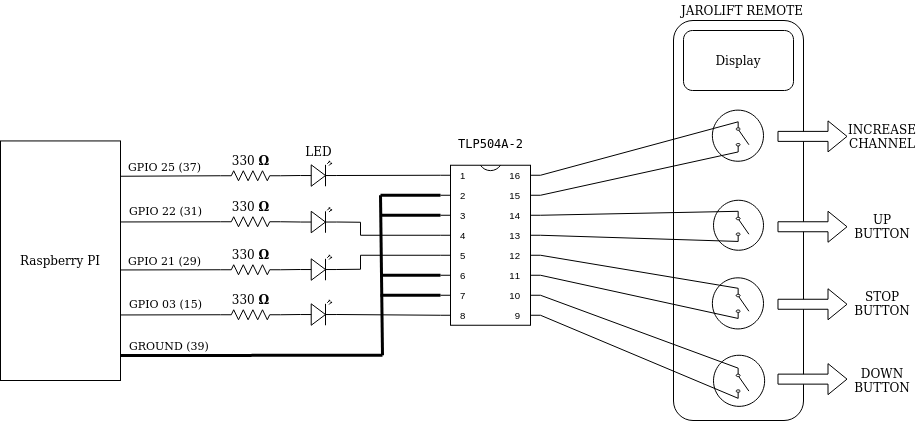

The diagram above was exported from draw.io. Its source (the exported page's mxGraphModel, read from the mxfile embedded in the PNG):
<mxGraphModel dx="1352" dy="744" grid="1" gridSize="10" guides="1" tooltips="1" connect="1" arrows="1" fold="1" page="1" pageScale="1" pageWidth="1100" pageHeight="850" background="#ffffff" math="0" shadow="0">
  <root>
    <mxCell id="0" />
    <mxCell id="1" parent="0" />
    <mxCell id="_Cuqky-LI8omMsmbqgtK-33" value="" style="rounded=1;whiteSpace=wrap;html=1;strokeColor=#000000;" parent="1" vertex="1">
      <mxGeometry x="706" y="90" width="130" height="400" as="geometry" />
    </mxCell>
    <mxCell id="_Cuqky-LI8omMsmbqgtK-75" value="" style="ellipse;whiteSpace=wrap;html=1;aspect=fixed;" parent="1" vertex="1">
      <mxGeometry x="744.88" y="347.32" width="51.12" height="51.12" as="geometry" />
    </mxCell>
    <mxCell id="_Cuqky-LI8omMsmbqgtK-76" value="" style="ellipse;whiteSpace=wrap;html=1;aspect=fixed;" parent="1" vertex="1">
      <mxGeometry x="746" y="424.75" width="51.12" height="51.12" as="geometry" />
    </mxCell>
    <mxCell id="_Cuqky-LI8omMsmbqgtK-69" value="" style="ellipse;whiteSpace=wrap;html=1;aspect=fixed;" parent="1" vertex="1">
      <mxGeometry x="744.88" y="179.63" width="51.12" height="51.12" as="geometry" />
    </mxCell>
    <mxCell id="_Cuqky-LI8omMsmbqgtK-68" value="" style="ellipse;whiteSpace=wrap;html=1;aspect=fixed;" parent="1" vertex="1">
      <mxGeometry x="746" y="269.75" width="50" height="50" as="geometry" />
    </mxCell>
    <mxCell id="_Cuqky-LI8omMsmbqgtK-1" value="&lt;meta http-equiv=&quot;content-type&quot; content=&quot;text/html; charset=UTF-8&quot;&gt;&lt;pre style=&quot;background-color:#ffffff;color:#000000;font-family:'DejaVu Sans Mono';font-size:9.0pt;&quot;&gt;TLP504A-2&lt;/pre&gt;" style="shadow=0;dashed=0;align=center;html=1;strokeWidth=1;shape=mxgraph.electrical.logic_gates.dual_inline_ic;labelNames=a,b,c,d,e,f,g,h,i,j,k,l,m,n,o,p,q,r,s,t;rotation=0;labelPosition=center;verticalLabelPosition=top;verticalAlign=bottom;" parent="1" vertex="1">
      <mxGeometry x="473" y="234.75" width="100" height="160" as="geometry" />
    </mxCell>
    <mxCell id="_Cuqky-LI8omMsmbqgtK-2" value="LED" style="verticalLabelPosition=top;shadow=0;dashed=0;align=center;html=1;verticalAlign=bottom;shape=mxgraph.electrical.opto_electronics.led_2;pointerEvents=1;labelPosition=center;" parent="1" vertex="1">
      <mxGeometry x="333" y="230.75" width="35.71" height="25" as="geometry" />
    </mxCell>
    <mxCell id="_Cuqky-LI8omMsmbqgtK-3" value="" style="verticalLabelPosition=bottom;shadow=0;dashed=0;align=center;html=1;verticalAlign=top;shape=mxgraph.electrical.opto_electronics.led_2;pointerEvents=1;" parent="1" vertex="1">
      <mxGeometry x="333" y="277.25" width="35.71" height="25" as="geometry" />
    </mxCell>
    <mxCell id="_Cuqky-LI8omMsmbqgtK-4" value="" style="verticalLabelPosition=bottom;shadow=0;dashed=0;align=center;html=1;verticalAlign=top;shape=mxgraph.electrical.opto_electronics.led_2;pointerEvents=1;" parent="1" vertex="1">
      <mxGeometry x="333" y="324.75" width="35.71" height="25" as="geometry" />
    </mxCell>
    <mxCell id="_Cuqky-LI8omMsmbqgtK-5" value="" style="endArrow=none;html=1;entryX=0;entryY=0;entryDx=0;entryDy=90;entryPerimeter=0;exitX=1;exitY=0.57;exitDx=0;exitDy=0;exitPerimeter=0;rounded=0;" parent="1" source="_Cuqky-LI8omMsmbqgtK-4" target="_Cuqky-LI8omMsmbqgtK-1" edge="1">
      <mxGeometry width="50" height="50" relative="1" as="geometry">
        <mxPoint x="383" y="354.75" as="sourcePoint" />
        <mxPoint x="483" y="354.75" as="targetPoint" />
        <Array as="points">
          <mxPoint x="393" y="338.75" />
          <mxPoint x="393" y="324.75" />
        </Array>
      </mxGeometry>
    </mxCell>
    <mxCell id="_Cuqky-LI8omMsmbqgtK-6" value="" style="endArrow=none;html=1;entryX=0;entryY=0;entryDx=0;entryDy=70;entryPerimeter=0;exitX=1;exitY=0.57;exitDx=0;exitDy=0;exitPerimeter=0;rounded=0;" parent="1" source="_Cuqky-LI8omMsmbqgtK-3" target="_Cuqky-LI8omMsmbqgtK-1" edge="1">
      <mxGeometry width="50" height="50" relative="1" as="geometry">
        <mxPoint x="358.71000000000004" y="337" as="sourcePoint" />
        <mxPoint x="483" y="334.75" as="targetPoint" />
        <Array as="points">
          <mxPoint x="393" y="291.75" />
          <mxPoint x="393" y="304.75" />
        </Array>
      </mxGeometry>
    </mxCell>
    <mxCell id="_Cuqky-LI8omMsmbqgtK-7" value="" style="endArrow=none;html=1;entryX=0;entryY=0;entryDx=0;entryDy=150;entryPerimeter=0;exitX=1;exitY=0.57;exitDx=0;exitDy=0;exitPerimeter=0;" parent="1" source="_Cuqky-LI8omMsmbqgtK-8" target="_Cuqky-LI8omMsmbqgtK-1" edge="1">
      <mxGeometry width="50" height="50" relative="1" as="geometry">
        <mxPoint x="369" y="374.75" as="sourcePoint" />
        <mxPoint x="493" y="344.75" as="targetPoint" />
      </mxGeometry>
    </mxCell>
    <mxCell id="_Cuqky-LI8omMsmbqgtK-8" value="" style="verticalLabelPosition=bottom;shadow=0;dashed=0;align=center;html=1;verticalAlign=top;shape=mxgraph.electrical.opto_electronics.led_2;pointerEvents=1;" parent="1" vertex="1">
      <mxGeometry x="333" y="369.75" width="35.71" height="25" as="geometry" />
    </mxCell>
    <mxCell id="_Cuqky-LI8omMsmbqgtK-9" value="" style="endArrow=none;html=1;entryX=0;entryY=0;entryDx=0;entryDy=10;entryPerimeter=0;exitX=1;exitY=0.57;exitDx=0;exitDy=0;exitPerimeter=0;" parent="1" source="_Cuqky-LI8omMsmbqgtK-2" target="_Cuqky-LI8omMsmbqgtK-1" edge="1">
      <mxGeometry width="50" height="50" relative="1" as="geometry">
        <mxPoint x="383" y="274.75" as="sourcePoint" />
        <mxPoint x="483" y="274.75" as="targetPoint" />
      </mxGeometry>
    </mxCell>
    <mxCell id="_Cuqky-LI8omMsmbqgtK-10" value="" style="endArrow=none;html=1;fillColor=#e1d5e7;strokeColor=#000000;strokeWidth=3;exitX=0.5;exitY=0;exitDx=0;exitDy=0;exitPerimeter=0;" parent="1" edge="1">
      <mxGeometry width="50" height="50" relative="1" as="geometry">
        <mxPoint x="415.0000000000002" y="424.75" as="sourcePoint" />
        <mxPoint x="413" y="264.75" as="targetPoint" />
      </mxGeometry>
    </mxCell>
    <mxCell id="_Cuqky-LI8omMsmbqgtK-11" value="" style="endArrow=none;html=1;exitX=0;exitY=0;exitDx=0;exitDy=130;exitPerimeter=0;strokeWidth=3;" parent="1" source="_Cuqky-LI8omMsmbqgtK-1" edge="1">
      <mxGeometry width="50" height="50" relative="1" as="geometry">
        <mxPoint x="433" y="384.75" as="sourcePoint" />
        <mxPoint x="413" y="364.75" as="targetPoint" />
      </mxGeometry>
    </mxCell>
    <mxCell id="_Cuqky-LI8omMsmbqgtK-12" value="" style="endArrow=none;html=1;exitX=0;exitY=0;exitDx=0;exitDy=110;exitPerimeter=0;strokeWidth=3;" parent="1" source="_Cuqky-LI8omMsmbqgtK-1" edge="1">
      <mxGeometry width="50" height="50" relative="1" as="geometry">
        <mxPoint x="483" y="374.75" as="sourcePoint" />
        <mxPoint x="413" y="344.75" as="targetPoint" />
      </mxGeometry>
    </mxCell>
    <mxCell id="_Cuqky-LI8omMsmbqgtK-13" value="" style="endArrow=none;html=1;exitX=0;exitY=0;exitDx=0;exitDy=50;exitPerimeter=0;strokeWidth=3;" parent="1" source="_Cuqky-LI8omMsmbqgtK-1" edge="1">
      <mxGeometry width="50" height="50" relative="1" as="geometry">
        <mxPoint x="493" y="384.75" as="sourcePoint" />
        <mxPoint x="413" y="284.75" as="targetPoint" />
      </mxGeometry>
    </mxCell>
    <mxCell id="_Cuqky-LI8omMsmbqgtK-14" value="" style="endArrow=none;html=1;exitX=0;exitY=0;exitDx=0;exitDy=30;exitPerimeter=0;strokeColor=#000000;strokeWidth=3;" parent="1" source="_Cuqky-LI8omMsmbqgtK-1" edge="1">
      <mxGeometry width="50" height="50" relative="1" as="geometry">
        <mxPoint x="503" y="394.75" as="sourcePoint" />
        <mxPoint x="413" y="264.75" as="targetPoint" />
      </mxGeometry>
    </mxCell>
    <mxCell id="_Cuqky-LI8omMsmbqgtK-15" value="330&amp;nbsp;&lt;b&gt;Ω&lt;/b&gt;" style="verticalLabelPosition=top;shadow=0;dashed=0;align=center;html=1;verticalAlign=bottom;strokeWidth=1;shape=mxgraph.electrical.resistors.resistor_2;rounded=1;comic=0;labelBackgroundColor=none;fontFamily=Verdana;fontSize=12;labelPosition=center;" parent="1" vertex="1">
      <mxGeometry x="253" y="240.25" width="60" height="10" as="geometry" />
    </mxCell>
    <mxCell id="_Cuqky-LI8omMsmbqgtK-16" value="" style="endArrow=none;html=1;strokeColor=#000000;strokeWidth=1;entryX=0;entryY=0.57;entryDx=0;entryDy=0;entryPerimeter=0;exitX=1;exitY=0.5;exitDx=0;exitDy=0;exitPerimeter=0;" parent="1" source="_Cuqky-LI8omMsmbqgtK-15" target="_Cuqky-LI8omMsmbqgtK-2" edge="1">
      <mxGeometry width="50" height="50" relative="1" as="geometry">
        <mxPoint x="113" y="324.75" as="sourcePoint" />
        <mxPoint x="163" y="274.75" as="targetPoint" />
      </mxGeometry>
    </mxCell>
    <mxCell id="_Cuqky-LI8omMsmbqgtK-17" value="330&amp;nbsp;&lt;b&gt;Ω&lt;/b&gt;" style="verticalLabelPosition=top;shadow=0;dashed=0;align=center;html=1;verticalAlign=bottom;strokeWidth=1;shape=mxgraph.electrical.resistors.resistor_2;rounded=1;comic=0;labelBackgroundColor=none;fontFamily=Verdana;fontSize=12;labelPosition=center;" parent="1" vertex="1">
      <mxGeometry x="253" y="286.25" width="60" height="10" as="geometry" />
    </mxCell>
    <mxCell id="_Cuqky-LI8omMsmbqgtK-18" value="330&amp;nbsp;&lt;b&gt;Ω&lt;/b&gt;" style="verticalLabelPosition=top;shadow=0;dashed=0;align=center;html=1;verticalAlign=bottom;strokeWidth=1;shape=mxgraph.electrical.resistors.resistor_2;rounded=1;comic=0;labelBackgroundColor=none;fontFamily=Verdana;fontSize=12;labelPosition=center;" parent="1" vertex="1">
      <mxGeometry x="253" y="334.25" width="60" height="10" as="geometry" />
    </mxCell>
    <mxCell id="_Cuqky-LI8omMsmbqgtK-19" value="" style="endArrow=none;html=1;strokeColor=#000000;strokeWidth=1;entryX=0;entryY=0.57;entryDx=0;entryDy=0;entryPerimeter=0;exitX=1;exitY=0.5;exitDx=0;exitDy=0;exitPerimeter=0;" parent="1" source="_Cuqky-LI8omMsmbqgtK-18" edge="1">
      <mxGeometry width="50" height="50" relative="1" as="geometry">
        <mxPoint x="113" y="418.75" as="sourcePoint" />
        <mxPoint x="333" y="339" as="targetPoint" />
      </mxGeometry>
    </mxCell>
    <mxCell id="_Cuqky-LI8omMsmbqgtK-20" value="330&amp;nbsp;&lt;b&gt;Ω&lt;/b&gt;" style="verticalLabelPosition=top;shadow=0;dashed=0;align=center;html=1;verticalAlign=bottom;strokeWidth=1;shape=mxgraph.electrical.resistors.resistor_2;rounded=1;comic=0;labelBackgroundColor=none;fontFamily=Verdana;fontSize=12;labelPosition=center;" parent="1" vertex="1">
      <mxGeometry x="253" y="379.25" width="60" height="10" as="geometry" />
    </mxCell>
    <mxCell id="_Cuqky-LI8omMsmbqgtK-21" value="" style="endArrow=none;html=1;strokeColor=#000000;strokeWidth=1;entryX=0;entryY=0.57;entryDx=0;entryDy=0;entryPerimeter=0;exitX=1;exitY=0.5;exitDx=0;exitDy=0;exitPerimeter=0;" parent="1" source="_Cuqky-LI8omMsmbqgtK-20" edge="1">
      <mxGeometry width="50" height="50" relative="1" as="geometry">
        <mxPoint x="113" y="463.75" as="sourcePoint" />
        <mxPoint x="333" y="384" as="targetPoint" />
      </mxGeometry>
    </mxCell>
    <mxCell id="_Cuqky-LI8omMsmbqgtK-22" value="" style="endArrow=none;html=1;strokeColor=#000000;strokeWidth=1;entryX=0;entryY=0.57;entryDx=0;entryDy=0;entryPerimeter=0;exitX=1;exitY=0.5;exitDx=0;exitDy=0;exitPerimeter=0;" parent="1" source="_Cuqky-LI8omMsmbqgtK-17" target="_Cuqky-LI8omMsmbqgtK-3" edge="1">
      <mxGeometry width="50" height="50" relative="1" as="geometry">
        <mxPoint x="293" y="291.75" as="sourcePoint" />
        <mxPoint x="343" y="255" as="targetPoint" />
      </mxGeometry>
    </mxCell>
    <mxCell id="_Cuqky-LI8omMsmbqgtK-25" value="" style="endArrow=none;html=1;entryX=0;entryY=0.5;entryDx=0;entryDy=0;entryPerimeter=0;" parent="1" target="_Cuqky-LI8omMsmbqgtK-15" edge="1">
      <mxGeometry width="50" height="50" relative="1" as="geometry">
        <mxPoint x="153" y="245.75" as="sourcePoint" />
        <mxPoint x="403" y="294.75" as="targetPoint" />
      </mxGeometry>
    </mxCell>
    <mxCell id="_Cuqky-LI8omMsmbqgtK-26" value="" style="endArrow=none;html=1;entryX=0;entryY=0.5;entryDx=0;entryDy=0;entryPerimeter=0;" parent="1" target="_Cuqky-LI8omMsmbqgtK-17" edge="1">
      <mxGeometry width="50" height="50" relative="1" as="geometry">
        <mxPoint x="153" y="291.46000000000004" as="sourcePoint" />
        <mxPoint x="243" y="290.96000000000004" as="targetPoint" />
      </mxGeometry>
    </mxCell>
    <mxCell id="_Cuqky-LI8omMsmbqgtK-27" value="" style="endArrow=none;html=1;entryX=0;entryY=0.5;entryDx=0;entryDy=0;entryPerimeter=0;" parent="1" target="_Cuqky-LI8omMsmbqgtK-18" edge="1">
      <mxGeometry width="50" height="50" relative="1" as="geometry">
        <mxPoint x="153" y="339.46000000000004" as="sourcePoint" />
        <mxPoint x="250" y="339" as="targetPoint" />
      </mxGeometry>
    </mxCell>
    <mxCell id="_Cuqky-LI8omMsmbqgtK-28" value="" style="endArrow=none;html=1;entryX=0;entryY=0.5;entryDx=0;entryDy=0;entryPerimeter=0;" parent="1" target="_Cuqky-LI8omMsmbqgtK-20" edge="1">
      <mxGeometry width="50" height="50" relative="1" as="geometry">
        <mxPoint x="153" y="384.46000000000004" as="sourcePoint" />
        <mxPoint x="243" y="383.96000000000004" as="targetPoint" />
      </mxGeometry>
    </mxCell>
    <mxCell id="_Cuqky-LI8omMsmbqgtK-32" value="GPIO 03 (15)" style="text;html=1;strokeColor=none;fillColor=none;align=left;verticalAlign=middle;whiteSpace=wrap;rounded=0;fontSize=11;" parent="1" vertex="1">
      <mxGeometry x="160" y="362.88" width="94" height="20" as="geometry" />
    </mxCell>
    <mxCell id="_Cuqky-LI8omMsmbqgtK-34" value="Display" style="rounded=1;whiteSpace=wrap;html=1;strokeColor=#000000;" parent="1" vertex="1">
      <mxGeometry x="716" y="100" width="110" height="60" as="geometry" />
    </mxCell>
    <mxCell id="_Cuqky-LI8omMsmbqgtK-35" value="JAROLIFT REMOTE" style="text;html=1;strokeColor=none;fillColor=none;align=center;verticalAlign=middle;whiteSpace=wrap;rounded=0;" parent="1" vertex="1">
      <mxGeometry x="710.01" y="70" width="130" height="20" as="geometry" />
    </mxCell>
    <mxCell id="_Cuqky-LI8omMsmbqgtK-38" value="" style="pointerEvents=1;verticalLabelPosition=bottom;shadow=0;dashed=0;align=center;html=1;verticalAlign=top;shape=mxgraph.electrical.electro-mechanical.simple_switch;rotation=90;" parent="1" vertex="1">
      <mxGeometry x="759.9399999999999" y="200" width="30.16" height="12.75" as="geometry" />
    </mxCell>
    <mxCell id="_Cuqky-LI8omMsmbqgtK-42" value="" style="pointerEvents=1;verticalLabelPosition=bottom;shadow=0;dashed=0;align=center;html=1;verticalAlign=top;shape=mxgraph.electrical.electro-mechanical.simple_switch;rotation=90;" parent="1" vertex="1">
      <mxGeometry x="759.9399999999999" y="289.5" width="30.16" height="12.75" as="geometry" />
    </mxCell>
    <mxCell id="_Cuqky-LI8omMsmbqgtK-43" value="" style="pointerEvents=1;verticalLabelPosition=bottom;shadow=0;dashed=0;align=center;html=1;verticalAlign=top;shape=mxgraph.electrical.electro-mechanical.simple_switch;rotation=90;" parent="1" vertex="1">
      <mxGeometry x="759.93" y="366.5" width="30.16" height="12.75" as="geometry" />
    </mxCell>
    <mxCell id="_Cuqky-LI8omMsmbqgtK-44" value="" style="pointerEvents=1;verticalLabelPosition=bottom;shadow=0;dashed=0;align=center;html=1;verticalAlign=top;shape=mxgraph.electrical.electro-mechanical.simple_switch;rotation=90;" parent="1" vertex="1">
      <mxGeometry x="759.94" y="446.37" width="30.15" height="12.75" as="geometry" />
    </mxCell>
    <mxCell id="_Cuqky-LI8omMsmbqgtK-45" value="" style="endArrow=none;html=1;entryX=0;entryY=0.84;entryDx=0;entryDy=0;entryPerimeter=0;exitX=1;exitY=0;exitDx=0;exitDy=10;exitPerimeter=0;" parent="1" source="_Cuqky-LI8omMsmbqgtK-1" target="_Cuqky-LI8omMsmbqgtK-38" edge="1">
      <mxGeometry width="50" height="50" relative="1" as="geometry">
        <mxPoint x="510" y="410" as="sourcePoint" />
        <mxPoint x="560" y="360" as="targetPoint" />
      </mxGeometry>
    </mxCell>
    <mxCell id="_Cuqky-LI8omMsmbqgtK-46" value="" style="endArrow=none;html=1;entryX=1;entryY=0.84;entryDx=0;entryDy=0;entryPerimeter=0;exitX=1;exitY=0;exitDx=0;exitDy=30;exitPerimeter=0;" parent="1" source="_Cuqky-LI8omMsmbqgtK-1" target="_Cuqky-LI8omMsmbqgtK-38" edge="1">
      <mxGeometry width="50" height="50" relative="1" as="geometry">
        <mxPoint x="510" y="410" as="sourcePoint" />
        <mxPoint x="560" y="360" as="targetPoint" />
      </mxGeometry>
    </mxCell>
    <mxCell id="_Cuqky-LI8omMsmbqgtK-47" value="" style="endArrow=none;html=1;entryX=0;entryY=0.84;entryDx=0;entryDy=0;entryPerimeter=0;exitX=1;exitY=0;exitDx=0;exitDy=50;exitPerimeter=0;" parent="1" source="_Cuqky-LI8omMsmbqgtK-1" target="_Cuqky-LI8omMsmbqgtK-42" edge="1">
      <mxGeometry width="50" height="50" relative="1" as="geometry">
        <mxPoint x="510" y="410" as="sourcePoint" />
        <mxPoint x="560" y="360" as="targetPoint" />
      </mxGeometry>
    </mxCell>
    <mxCell id="_Cuqky-LI8omMsmbqgtK-48" value="" style="endArrow=none;html=1;entryX=1;entryY=0.84;entryDx=0;entryDy=0;entryPerimeter=0;exitX=1;exitY=0;exitDx=0;exitDy=70;exitPerimeter=0;" parent="1" source="_Cuqky-LI8omMsmbqgtK-1" target="_Cuqky-LI8omMsmbqgtK-42" edge="1">
      <mxGeometry width="50" height="50" relative="1" as="geometry">
        <mxPoint x="510" y="410" as="sourcePoint" />
        <mxPoint x="560" y="360" as="targetPoint" />
      </mxGeometry>
    </mxCell>
    <mxCell id="_Cuqky-LI8omMsmbqgtK-49" value="" style="endArrow=none;html=1;entryX=0;entryY=0.84;entryDx=0;entryDy=0;entryPerimeter=0;exitX=1;exitY=0;exitDx=0;exitDy=90;exitPerimeter=0;" parent="1" source="_Cuqky-LI8omMsmbqgtK-1" target="_Cuqky-LI8omMsmbqgtK-43" edge="1">
      <mxGeometry width="50" height="50" relative="1" as="geometry">
        <mxPoint x="510" y="410" as="sourcePoint" />
        <mxPoint x="560" y="360" as="targetPoint" />
      </mxGeometry>
    </mxCell>
    <mxCell id="_Cuqky-LI8omMsmbqgtK-50" value="" style="endArrow=none;html=1;entryX=1;entryY=0.84;entryDx=0;entryDy=0;entryPerimeter=0;exitX=1;exitY=0;exitDx=0;exitDy=110;exitPerimeter=0;" parent="1" source="_Cuqky-LI8omMsmbqgtK-1" target="_Cuqky-LI8omMsmbqgtK-43" edge="1">
      <mxGeometry width="50" height="50" relative="1" as="geometry">
        <mxPoint x="510" y="410" as="sourcePoint" />
        <mxPoint x="560" y="360" as="targetPoint" />
      </mxGeometry>
    </mxCell>
    <mxCell id="_Cuqky-LI8omMsmbqgtK-51" value="" style="endArrow=none;html=1;entryX=0;entryY=0.84;entryDx=0;entryDy=0;entryPerimeter=0;exitX=1;exitY=0;exitDx=0;exitDy=130;exitPerimeter=0;" parent="1" source="_Cuqky-LI8omMsmbqgtK-1" target="_Cuqky-LI8omMsmbqgtK-44" edge="1">
      <mxGeometry width="50" height="50" relative="1" as="geometry">
        <mxPoint x="510" y="410" as="sourcePoint" />
        <mxPoint x="560" y="360" as="targetPoint" />
      </mxGeometry>
    </mxCell>
    <mxCell id="_Cuqky-LI8omMsmbqgtK-52" value="" style="endArrow=none;html=1;entryX=1;entryY=0.84;entryDx=0;entryDy=0;entryPerimeter=0;exitX=1;exitY=0;exitDx=0;exitDy=150;exitPerimeter=0;" parent="1" source="_Cuqky-LI8omMsmbqgtK-1" target="_Cuqky-LI8omMsmbqgtK-44" edge="1">
      <mxGeometry width="50" height="50" relative="1" as="geometry">
        <mxPoint x="510" y="410" as="sourcePoint" />
        <mxPoint x="560" y="360" as="targetPoint" />
      </mxGeometry>
    </mxCell>
    <mxCell id="_Cuqky-LI8omMsmbqgtK-53" value="UP BUTTON" style="text;html=1;strokeColor=none;fillColor=none;align=center;verticalAlign=middle;whiteSpace=wrap;rounded=0;" parent="1" vertex="1">
      <mxGeometry x="880" y="275.88" width="70" height="40" as="geometry" />
    </mxCell>
    <mxCell id="_Cuqky-LI8omMsmbqgtK-57" value="STOP BUTTON" style="text;html=1;strokeColor=none;fillColor=none;align=center;verticalAlign=middle;whiteSpace=wrap;rounded=0;" parent="1" vertex="1">
      <mxGeometry x="880" y="352.88" width="70" height="40" as="geometry" />
    </mxCell>
    <mxCell id="_Cuqky-LI8omMsmbqgtK-58" value="DOWN BUTTON" style="text;html=1;strokeColor=none;fillColor=none;align=center;verticalAlign=middle;whiteSpace=wrap;rounded=0;" parent="1" vertex="1">
      <mxGeometry x="880" y="430.31" width="70" height="40" as="geometry" />
    </mxCell>
    <mxCell id="_Cuqky-LI8omMsmbqgtK-59" value="&lt;div&gt;INCREASE&lt;/div&gt;&lt;div&gt;CHANNEL&lt;/div&gt;" style="text;html=1;strokeColor=none;fillColor=none;align=center;verticalAlign=middle;whiteSpace=wrap;rounded=0;" parent="1" vertex="1">
      <mxGeometry x="880" y="186.37" width="70" height="40" as="geometry" />
    </mxCell>
    <mxCell id="_Cuqky-LI8omMsmbqgtK-62" value="" style="shape=flexArrow;endArrow=block;html=1;exitX=0.723;exitY=0.3;exitDx=0;exitDy=0;exitPerimeter=0;fillColor=#ffffff;" parent="1" edge="1">
      <mxGeometry width="50" height="50" relative="1" as="geometry">
        <mxPoint x="809.9899999999998" y="296.25" as="sourcePoint" />
        <mxPoint x="880" y="296.25" as="targetPoint" />
      </mxGeometry>
    </mxCell>
    <mxCell id="_Cuqky-LI8omMsmbqgtK-63" value="" style="shape=flexArrow;endArrow=block;html=1;exitX=0.723;exitY=0.3;exitDx=0;exitDy=0;exitPerimeter=0;fillColor=#ffffff;" parent="1" edge="1">
      <mxGeometry width="50" height="50" relative="1" as="geometry">
        <mxPoint x="809.9899999999998" y="373.75" as="sourcePoint" />
        <mxPoint x="880" y="373.75" as="targetPoint" />
      </mxGeometry>
    </mxCell>
    <mxCell id="_Cuqky-LI8omMsmbqgtK-64" value="" style="shape=flexArrow;endArrow=block;html=1;exitX=0.723;exitY=0.3;exitDx=0;exitDy=0;exitPerimeter=0;fillColor=#ffffff;" parent="1" edge="1">
      <mxGeometry width="50" height="50" relative="1" as="geometry">
        <mxPoint x="809.9899999999998" y="448.63" as="sourcePoint" />
        <mxPoint x="880" y="448.63" as="targetPoint" />
      </mxGeometry>
    </mxCell>
    <mxCell id="_Cuqky-LI8omMsmbqgtK-65" value="" style="shape=flexArrow;endArrow=block;html=1;exitX=0.723;exitY=0.3;exitDx=0;exitDy=0;exitPerimeter=0;fillColor=#ffffff;" parent="1" edge="1">
      <mxGeometry width="50" height="50" relative="1" as="geometry">
        <mxPoint x="809.9899999999998" y="205.88" as="sourcePoint" />
        <mxPoint x="880" y="205.88" as="targetPoint" />
      </mxGeometry>
    </mxCell>
    <mxCell id="_Cuqky-LI8omMsmbqgtK-78" value="Raspberry PI" style="rounded=0;whiteSpace=wrap;html=1;" parent="1" vertex="1">
      <mxGeometry x="33" y="210.44" width="120" height="239.56" as="geometry" />
    </mxCell>
    <mxCell id="_Cuqky-LI8omMsmbqgtK-79" value="" style="endArrow=none;html=1;fillColor=#ffffff;entryX=0.5;entryY=0;entryDx=0;entryDy=0;entryPerimeter=0;strokeWidth=3;" parent="1" edge="1">
      <mxGeometry width="50" height="50" relative="1" as="geometry">
        <mxPoint x="153" y="425" as="sourcePoint" />
        <mxPoint x="415.0000000000002" y="424.75" as="targetPoint" />
      </mxGeometry>
    </mxCell>
    <mxCell id="_Cuqky-LI8omMsmbqgtK-80" value="GROUND (39)" style="text;html=1;strokeColor=none;fillColor=none;align=left;verticalAlign=middle;whiteSpace=wrap;rounded=0;fontSize=11;" parent="1" vertex="1">
      <mxGeometry x="160" y="404.75" width="97" height="20" as="geometry" />
    </mxCell>
    <mxCell id="_Cuqky-LI8omMsmbqgtK-83" value="GPIO 21 (29)" style="text;html=1;strokeColor=none;fillColor=none;align=left;verticalAlign=middle;whiteSpace=wrap;rounded=0;fontSize=11;" parent="1" vertex="1">
      <mxGeometry x="159" y="319.75" width="94" height="20" as="geometry" />
    </mxCell>
    <mxCell id="_Cuqky-LI8omMsmbqgtK-84" value="GPIO 22 (31)" style="text;html=1;strokeColor=none;fillColor=none;align=left;verticalAlign=middle;whiteSpace=wrap;rounded=0;fontSize=11;" parent="1" vertex="1">
      <mxGeometry x="160" y="269.75" width="94" height="20" as="geometry" />
    </mxCell>
    <mxCell id="_Cuqky-LI8omMsmbqgtK-85" value="GPIO 25 (37)" style="text;html=1;strokeColor=none;fillColor=none;align=left;verticalAlign=middle;whiteSpace=wrap;rounded=0;fontSize=11;" parent="1" vertex="1">
      <mxGeometry x="159" y="226.37" width="94" height="20" as="geometry" />
    </mxCell>
  </root>
</mxGraphModel>